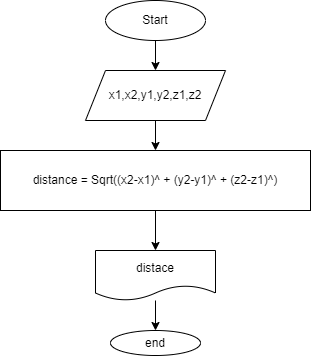

The diagram above was exported from draw.io. Its source (the exported page's mxGraphModel, read from the mxfile embedded in the PNG):
<mxGraphModel dx="779" dy="287" grid="1" gridSize="10" guides="1" tooltips="1" connect="1" arrows="1" fold="1" page="1" pageScale="1" pageWidth="850" pageHeight="1100" math="0" shadow="0">
  <root>
    <mxCell id="0" />
    <mxCell id="1" parent="0" />
    <mxCell id="4" value="" style="edgeStyle=none;html=1;" edge="1" parent="1" source="2" target="3">
      <mxGeometry relative="1" as="geometry" />
    </mxCell>
    <mxCell id="2" value="Start" style="ellipse;whiteSpace=wrap;html=1;" vertex="1" parent="1">
      <mxGeometry x="200" y="20" width="100" height="40" as="geometry" />
    </mxCell>
    <mxCell id="6" value="" style="edgeStyle=none;html=1;" edge="1" parent="1" source="3" target="5">
      <mxGeometry relative="1" as="geometry" />
    </mxCell>
    <mxCell id="3" value="x1,x2,y1,y2,z1,z2" style="shape=parallelogram;perimeter=parallelogramPerimeter;whiteSpace=wrap;html=1;fixedSize=1;" vertex="1" parent="1">
      <mxGeometry x="180" y="90" width="140" height="50" as="geometry" />
    </mxCell>
    <mxCell id="8" value="" style="edgeStyle=none;html=1;" edge="1" parent="1" source="5" target="7">
      <mxGeometry relative="1" as="geometry" />
    </mxCell>
    <mxCell id="5" value="distance = Sqrt((x2-x1)^ + (y2-y1)^ + (z2-z1)^)" style="whiteSpace=wrap;html=1;" vertex="1" parent="1">
      <mxGeometry x="95" y="170" width="310" height="60" as="geometry" />
    </mxCell>
    <mxCell id="10" value="" style="edgeStyle=none;html=1;" edge="1" parent="1" source="7" target="9">
      <mxGeometry relative="1" as="geometry" />
    </mxCell>
    <mxCell id="7" value="distace" style="shape=document;whiteSpace=wrap;html=1;boundedLbl=1;" vertex="1" parent="1">
      <mxGeometry x="190" y="270" width="120" height="50" as="geometry" />
    </mxCell>
    <mxCell id="9" value="end" style="ellipse;whiteSpace=wrap;html=1;" vertex="1" parent="1">
      <mxGeometry x="205" y="350" width="90" height="25" as="geometry" />
    </mxCell>
  </root>
</mxGraphModel>